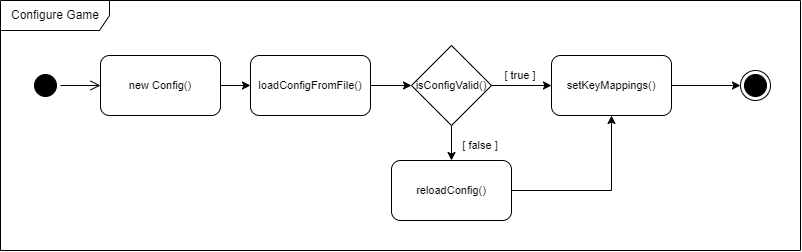

The diagram above was exported from draw.io. Its source (the exported page's mxGraphModel, read from the mxfile embedded in the PNG):
<mxGraphModel dx="4382" dy="1763" grid="1" gridSize="10" guides="1" tooltips="1" connect="1" arrows="1" fold="1" page="1" pageScale="1" pageWidth="827" pageHeight="1169" math="0" shadow="0">
  <root>
    <mxCell id="0" />
    <mxCell id="1" parent="0" />
    <mxCell id="2" value="Configure Game" style="shape=umlFrame;whiteSpace=wrap;html=1;sketch=0;fillColor=default;width=109;height=30;" vertex="1" parent="1">
      <mxGeometry x="-794" y="1890" width="800" height="250" as="geometry" />
    </mxCell>
    <mxCell id="3" value="" style="ellipse;html=1;shape=startState;fillColor=#000000;strokeColor=default;fontSize=11;sketch=0;" vertex="1" parent="1">
      <mxGeometry x="-764" y="1960" width="30" height="30" as="geometry" />
    </mxCell>
    <mxCell id="4" value="" style="edgeStyle=orthogonalEdgeStyle;html=1;verticalAlign=bottom;endArrow=open;endSize=8;strokeColor=default;rounded=0;fontSize=11;sketch=0;" edge="1" source="3" parent="1">
      <mxGeometry relative="1" as="geometry">
        <mxPoint x="-694" y="1975" as="targetPoint" />
      </mxGeometry>
    </mxCell>
    <mxCell id="5" style="edgeStyle=orthogonalEdgeStyle;rounded=0;orthogonalLoop=1;jettySize=auto;html=1;exitX=1;exitY=0.5;exitDx=0;exitDy=0;entryX=0;entryY=0.5;entryDx=0;entryDy=0;strokeColor=default;fontSize=11;sketch=0;" edge="1" source="6" target="9" parent="1">
      <mxGeometry relative="1" as="geometry" />
    </mxCell>
    <mxCell id="6" value="loadConfigFromFile()" style="rounded=1;whiteSpace=wrap;html=1;strokeColor=default;fontSize=11;sketch=0;" vertex="1" parent="1">
      <mxGeometry x="-544" y="1945" width="120" height="60" as="geometry" />
    </mxCell>
    <mxCell id="7" style="edgeStyle=orthogonalEdgeStyle;rounded=0;orthogonalLoop=1;jettySize=auto;html=1;strokeColor=default;fontSize=11;entryX=0;entryY=0.5;entryDx=0;entryDy=0;sketch=0;" edge="1" source="9" target="18" parent="1">
      <mxGeometry relative="1" as="geometry">
        <mxPoint x="-204" y="1975" as="targetPoint" />
      </mxGeometry>
    </mxCell>
    <mxCell id="8" style="edgeStyle=orthogonalEdgeStyle;rounded=0;orthogonalLoop=1;jettySize=auto;html=1;exitX=0.5;exitY=1;exitDx=0;exitDy=0;strokeColor=default;fontSize=11;entryX=0.5;entryY=0;entryDx=0;entryDy=0;sketch=0;" edge="1" source="9" target="13" parent="1">
      <mxGeometry relative="1" as="geometry">
        <mxPoint x="-326.81818181818176" y="2060" as="targetPoint" />
      </mxGeometry>
    </mxCell>
    <mxCell id="9" value="isConfigValid()" style="rhombus;whiteSpace=wrap;html=1;strokeColor=default;fontSize=11;sketch=0;" vertex="1" parent="1">
      <mxGeometry x="-383" y="1935" width="80" height="80" as="geometry" />
    </mxCell>
    <mxCell id="10" value="[ true ]" style="text;html=1;strokeColor=none;fillColor=none;align=center;verticalAlign=middle;whiteSpace=wrap;rounded=0;fontSize=11;sketch=0;" vertex="1" parent="1">
      <mxGeometry x="-304" y="1950" width="60" height="30" as="geometry" />
    </mxCell>
    <mxCell id="11" value="[ false ]" style="text;html=1;strokeColor=none;fillColor=none;align=center;verticalAlign=middle;whiteSpace=wrap;rounded=0;fontSize=11;sketch=0;" vertex="1" parent="1">
      <mxGeometry x="-344" y="2020" width="60" height="30" as="geometry" />
    </mxCell>
    <mxCell id="12" style="edgeStyle=orthogonalEdgeStyle;rounded=0;orthogonalLoop=1;jettySize=auto;html=1;entryX=0.5;entryY=1;entryDx=0;entryDy=0;strokeColor=default;fontSize=11;sketch=0;" edge="1" source="13" target="18" parent="1">
      <mxGeometry relative="1" as="geometry">
        <mxPoint x="-124" y="2047" as="targetPoint" />
      </mxGeometry>
    </mxCell>
    <mxCell id="13" value="reloadConfig()" style="rounded=1;whiteSpace=wrap;html=1;strokeColor=default;fontSize=11;sketch=0;" vertex="1" parent="1">
      <mxGeometry x="-403" y="2050" width="120" height="60" as="geometry" />
    </mxCell>
    <mxCell id="14" style="edgeStyle=orthogonalEdgeStyle;rounded=0;orthogonalLoop=1;jettySize=auto;html=1;entryX=0;entryY=0.5;entryDx=0;entryDy=0;strokeColor=default;fontSize=11;sketch=0;" edge="1" source="15" target="6" parent="1">
      <mxGeometry relative="1" as="geometry" />
    </mxCell>
    <mxCell id="15" value="new Config()" style="rounded=1;whiteSpace=wrap;html=1;strokeColor=default;fontSize=11;sketch=0;" vertex="1" parent="1">
      <mxGeometry x="-694" y="1945" width="120" height="60" as="geometry" />
    </mxCell>
    <mxCell id="16" value="" style="ellipse;html=1;shape=endState;fillColor=#000000;strokeColor=#000000;fontSize=11;sketch=0;" vertex="1" parent="1">
      <mxGeometry x="-54" y="1960" width="30" height="30" as="geometry" />
    </mxCell>
    <mxCell id="17" style="edgeStyle=orthogonalEdgeStyle;rounded=0;orthogonalLoop=1;jettySize=auto;html=1;strokeColor=default;fontSize=11;sketch=0;" edge="1" source="18" parent="1">
      <mxGeometry relative="1" as="geometry">
        <mxPoint x="-54" y="1975" as="targetPoint" />
      </mxGeometry>
    </mxCell>
    <mxCell id="18" value="setKeyMappings()" style="rounded=1;whiteSpace=wrap;html=1;strokeColor=default;fontSize=11;sketch=0;" vertex="1" parent="1">
      <mxGeometry x="-243" y="1945" width="120" height="60" as="geometry" />
    </mxCell>
  </root>
</mxGraphModel>